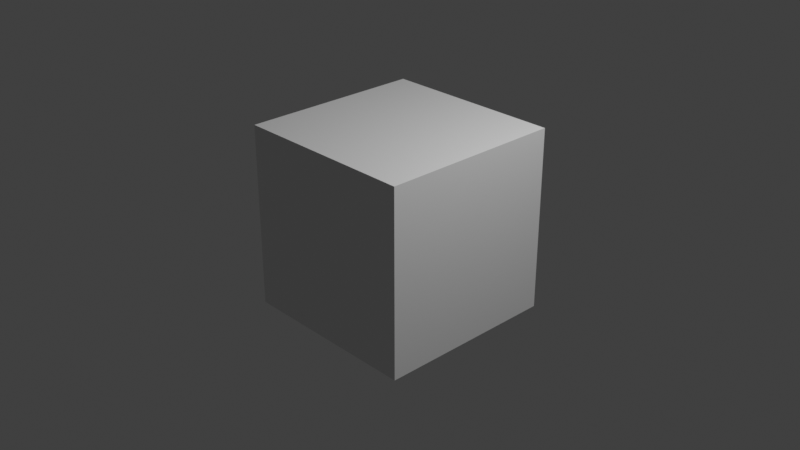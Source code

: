 # Source: animation.blend  (saved by Blender 3.1.7; exported with 4.5.12 LTS)
import bpy
from mathutils import Matrix  # noqa: F401  (used for matrix-valued properties, if any)

bpy.ops.wm.read_factory_settings(use_empty=True)
scene = bpy.context.scene
scene.name = 'Scene'

# ---- collections
col_collection = bpy.data.collections.new('Collection'); scene.collection.children.link(col_collection)

# ---- materials (node trees are filled in below, after node groups)
mat_material = bpy.data.materials.new('Material')
mat_material.alpha_threshold = 0.0
mat_material.use_transparent_shadow = False
mat_material.line_color = (0.0, 0.0, 0.0, 1.0)

# ---- material node trees
mat_material.use_nodes = True; mat_material.node_tree.nodes.clear()
_N = mat_material.node_tree.nodes; _L = mat_material.node_tree.links
n0 = _N.new('ShaderNodeOutputMaterial'); n0.name = 'Material Output'; n0.location = (300, 300)
n1 = _N.new('ShaderNodeBsdfPrincipled'); n1.name = 'Principled BSDF'; n1.location = (10, 300)
n1.distribution = 'GGX'
n1.subsurface_method = 'RANDOM_WALK_SKIN'
n1.inputs[2].default_value = 0.4
n1.inputs[3].default_value = 1.45
n1.inputs[27].default_value = (0.0, 0.0, 0.0, 1.0)
n1.inputs[28].default_value = 1.0
_L.new(n1.outputs[0], n0.inputs[0])
n0.is_active_output = True

# ---- world
world_world = bpy.data.worlds.new('World'); scene.world = world_world
world_world.use_nodes = True; world_world.node_tree.nodes.clear()
_N = world_world.node_tree.nodes; _L = world_world.node_tree.links
n0 = _N.new('ShaderNodeOutputWorld'); n0.name = 'World Output'; n0.location = (300, 300)
n1 = _N.new('ShaderNodeBackground'); n1.name = 'Background'; n1.location = (10, 300)
n1.inputs[0].default_value = (0.05088, 0.05088, 0.05088, 1.0)
_L.new(n1.outputs[0], n0.inputs[0])
n0.is_active_output = True
world_world.color = (0.05088, 0.05088, 0.05088)
world_world.use_sun_shadow = False
world_world.sun_shadow_jitter_overblur = 0.0

# ---- cameras
cam_camera = bpy.data.cameras.new('Camera')
cam_camera.clip_end = 100.0
cam_camera.ortho_scale = 7.314

# ---- lights
light_light = bpy.data.lights.new('Light', 'POINT')
light_light.transmission_factor = 0.0
light_light.energy = 1000.0
light_light.shadow_soft_size = 0.1
light_light.shadow_maximum_resolution = 0.006
light_light.use_absolute_resolution = True

# ---- meshes
me_cube = bpy.data.meshes.new('Cube')
me_cube.from_pydata([(1.0, 1.0, 1.0), (1.0, 1.0, -1.0), (1.0, -1.0, 1.0), (1.0, -1.0, -1.0), (-1.0, 1.0, 1.0), (-1.0, 1.0, -1.0), (-1.0, -1.0, 1.0), (-1.0, -1.0, -1.0)], [], [(0, 4, 6, 2), (3, 2, 6, 7), (7, 6, 4, 5), (5, 1, 3, 7), (1, 0, 2, 3), (5, 4, 0, 1)])
_uv = me_cube.uv_layers.new(name='UVMap')
_uv.uv.foreach_set('vector', [0.625, 0.5, 0.875, 0.5, 0.875, 0.75, 0.625, 0.75, 0.375, 0.75, 0.625, 0.75, 0.625, 1.0, 0.375, 1.0, 0.375, 0.0, 0.625, 0.0, 0.625, 0.25, 0.375, 0.25, 0.125, 0.5, 0.375, 0.5, 0.375, 0.75, 0.125, 0.75, 0.375, 0.5, 0.625, 0.5, 0.625, 0.75, 0.375, 0.75, 0.375, 0.25, 0.625, 0.25, 0.625, 0.5, 0.375, 0.5])
me_cube.materials.append(mat_material)
me_cube.use_remesh_preserve_volume = False
me_cube.use_remesh_preserve_attributes = False
me_cube.use_mirror_vertex_groups = False
me_cube.update()

# ---- objects
ob_cube = bpy.data.objects.new('Cube', me_cube)
ob_light = bpy.data.objects.new('Light', light_light)
ob_camera = bpy.data.objects.new('Camera', cam_camera)

# ---- transforms, parenting, visibility, modifiers, constraints
ob_cube.location = (0.0, 0.0, 0.0)
ob_cube.lock_rotations_4d = False
ob_cube.empty_display_type = 'ARROWS'
ob_cube.lineart.crease_threshold = 0.0
ob_light.location = (4.076, 1.005, 5.904)
ob_light.rotation_euler = (0.6503, 0.05522, 1.866)
ob_light.lock_rotations_4d = False
ob_light.empty_display_type = 'ARROWS'
ob_light.color = (0.0, 0.0, 0.0, 0.0)
ob_light.lineart.crease_threshold = 0.0
ob_camera.location = (7.359, -6.926, 4.958)
ob_camera.rotation_euler = (1.109, 0.0, 0.8149)
ob_camera.lock_rotations_4d = False
ob_camera.empty_display_type = 'ARROWS'
ob_camera.color = (0.0, 0.0, 0.0, 0.0)
ob_camera.display_type = 'WIRE'
ob_camera.lineart.crease_threshold = 0.0

# ---- collection membership
col_collection.objects.link(ob_cube)
col_collection.objects.link(ob_light)
col_collection.objects.link(ob_camera)

# ---- scene / render settings (as saved in the file)
scene.camera = ob_camera
scene.frame_start = 3; scene.frame_end = 69; scene.frame_set(69)
scene.render.engine = 'BLENDER_EEVEE_NEXT'
scene.render.image_settings.file_format = 'FFMPEG'
scene.render.image_settings.color_mode = 'RGB'
scene.cycles.sampling_pattern = 'TABULATED_SOBOL'
scene.cycles.use_light_tree = False
scene.view_settings.view_transform = 'Standard'
bpy.context.view_layer.update()
